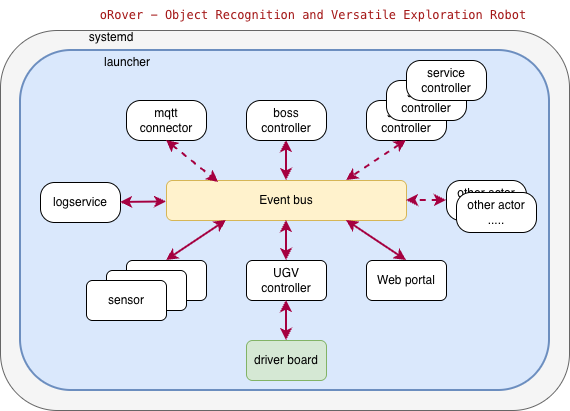

The diagram above was exported from draw.io. Its source (the exported page's mxGraphModel, read from the mxfile embedded in the PNG):
<mxGraphModel dx="1230" dy="757" grid="1" gridSize="10" guides="1" tooltips="1" connect="1" arrows="1" fold="1" page="1" pageScale="1" pageWidth="1169" pageHeight="827" math="0" shadow="0">
  <root>
    <mxCell id="0" />
    <mxCell id="1" parent="0" />
    <mxCell id="Z8cuZEiFl1VeDBvwqoa7-19" value="" style="rounded=1;html=1;labelPosition=left;verticalLabelPosition=top;align=right;verticalAlign=bottom;labelBorderColor=default;fillColor=#f5f5f5;fontColor=#333333;strokeColor=#666666;" parent="1" vertex="1">
      <mxGeometry x="60" y="78" width="569" height="380" as="geometry" />
    </mxCell>
    <mxCell id="62z2YpGyrbnwcv76gv_f-2" value="" style="rounded=1;html=1;labelPosition=left;verticalLabelPosition=top;align=right;verticalAlign=bottom;labelBorderColor=default;fillColor=#dae8fc;strokeColor=#6c8ebf;strokeWidth=2;" parent="1" vertex="1">
      <mxGeometry x="80" y="98" width="529" height="340" as="geometry" />
    </mxCell>
    <mxCell id="62z2YpGyrbnwcv76gv_f-13" value="Event bus" style="rounded=1;whiteSpace=wrap;html=1;fillColor=#fff2cc;strokeColor=#d6b656;" parent="1" vertex="1">
      <mxGeometry x="226" y="228" width="240" height="40" as="geometry" />
    </mxCell>
    <mxCell id="Z8cuZEiFl1VeDBvwqoa7-1" value="sensor" style="rounded=1;whiteSpace=wrap;html=1;" parent="1" vertex="1">
      <mxGeometry x="186" y="308" width="80" height="40" as="geometry" />
    </mxCell>
    <mxCell id="Z8cuZEiFl1VeDBvwqoa7-2" value="UGV&lt;div&gt;controller&lt;/div&gt;" style="rounded=1;whiteSpace=wrap;html=1;" parent="1" vertex="1">
      <mxGeometry x="306" y="308" width="80" height="40" as="geometry" />
    </mxCell>
    <mxCell id="Z8cuZEiFl1VeDBvwqoa7-3" value="Web portal" style="rounded=1;whiteSpace=wrap;html=1;" parent="1" vertex="1">
      <mxGeometry x="426" y="308" width="80" height="40" as="geometry" />
    </mxCell>
    <mxCell id="Z8cuZEiFl1VeDBvwqoa7-4" value="" style="endArrow=classic;startArrow=classic;html=1;rounded=0;exitX=0.25;exitY=1;exitDx=0;exitDy=0;entryX=0.5;entryY=0;entryDx=0;entryDy=0;fillColor=#d80073;strokeColor=#A50040;strokeWidth=2;" parent="1" source="62z2YpGyrbnwcv76gv_f-13" target="Z8cuZEiFl1VeDBvwqoa7-1" edge="1">
      <mxGeometry width="50" height="50" relative="1" as="geometry">
        <mxPoint x="276" y="88" as="sourcePoint" />
        <mxPoint x="196" y="148" as="targetPoint" />
      </mxGeometry>
    </mxCell>
    <mxCell id="Z8cuZEiFl1VeDBvwqoa7-5" value="" style="endArrow=classic;startArrow=classic;html=1;rounded=0;exitX=0.5;exitY=1;exitDx=0;exitDy=0;entryX=0.5;entryY=0;entryDx=0;entryDy=0;fillColor=#d80073;strokeColor=#A50040;strokeWidth=2;" parent="1" source="62z2YpGyrbnwcv76gv_f-13" target="Z8cuZEiFl1VeDBvwqoa7-2" edge="1">
      <mxGeometry width="50" height="50" relative="1" as="geometry">
        <mxPoint x="746" y="188" as="sourcePoint" />
        <mxPoint x="666" y="248" as="targetPoint" />
      </mxGeometry>
    </mxCell>
    <mxCell id="Z8cuZEiFl1VeDBvwqoa7-6" value="" style="endArrow=classic;startArrow=classic;html=1;rounded=0;exitX=0.75;exitY=1;exitDx=0;exitDy=0;entryX=0.5;entryY=0;entryDx=0;entryDy=0;fillColor=#d80073;strokeColor=#A50040;strokeWidth=2;" parent="1" source="62z2YpGyrbnwcv76gv_f-13" target="Z8cuZEiFl1VeDBvwqoa7-3" edge="1">
      <mxGeometry width="50" height="50" relative="1" as="geometry">
        <mxPoint x="846" y="188" as="sourcePoint" />
        <mxPoint x="766" y="248" as="targetPoint" />
      </mxGeometry>
    </mxCell>
    <mxCell id="Z8cuZEiFl1VeDBvwqoa7-7" value="sensor" style="rounded=1;whiteSpace=wrap;html=1;" parent="1" vertex="1">
      <mxGeometry x="166" y="318" width="80" height="40" as="geometry" />
    </mxCell>
    <mxCell id="Z8cuZEiFl1VeDBvwqoa7-8" value="sensor" style="rounded=1;whiteSpace=wrap;html=1;" parent="1" vertex="1">
      <mxGeometry x="146" y="328" width="80" height="40" as="geometry" />
    </mxCell>
    <mxCell id="Z8cuZEiFl1VeDBvwqoa7-9" value="mqtt connector" style="rounded=1;whiteSpace=wrap;html=1;arcSize=35;" parent="1" vertex="1">
      <mxGeometry x="186" y="148" width="80" height="40" as="geometry" />
    </mxCell>
    <mxCell id="Z8cuZEiFl1VeDBvwqoa7-10" value="" style="endArrow=classic;startArrow=classic;html=1;rounded=0;exitX=0.5;exitY=1;exitDx=0;exitDy=0;fillColor=#d80073;strokeColor=#A50040;strokeWidth=2;entryX=0.5;entryY=0;entryDx=0;entryDy=0;" parent="1" source="Z8cuZEiFl1VeDBvwqoa7-11" target="62z2YpGyrbnwcv76gv_f-13" edge="1">
      <mxGeometry width="50" height="50" relative="1" as="geometry">
        <mxPoint x="336" y="278" as="sourcePoint" />
        <mxPoint x="286" y="218" as="targetPoint" />
      </mxGeometry>
    </mxCell>
    <mxCell id="Z8cuZEiFl1VeDBvwqoa7-11" value="boss&lt;br&gt;&lt;div&gt;controller&lt;/div&gt;" style="rounded=1;whiteSpace=wrap;html=1;arcSize=35;" parent="1" vertex="1">
      <mxGeometry x="306" y="148" width="80" height="40" as="geometry" />
    </mxCell>
    <mxCell id="Z8cuZEiFl1VeDBvwqoa7-12" value="" style="endArrow=classic;startArrow=classic;html=1;rounded=0;exitX=0.5;exitY=1;exitDx=0;exitDy=0;entryX=0.217;entryY=0.05;entryDx=0;entryDy=0;fillColor=#d80073;strokeColor=#A50040;strokeWidth=2;entryPerimeter=0;dashed=1;" parent="1" source="Z8cuZEiFl1VeDBvwqoa7-9" target="62z2YpGyrbnwcv76gv_f-13" edge="1">
      <mxGeometry width="50" height="50" relative="1" as="geometry">
        <mxPoint x="306" y="278" as="sourcePoint" />
        <mxPoint x="246" y="318" as="targetPoint" />
      </mxGeometry>
    </mxCell>
    <mxCell id="Z8cuZEiFl1VeDBvwqoa7-14" value="service&lt;div&gt;controller&lt;/div&gt;" style="rounded=1;whiteSpace=wrap;html=1;arcSize=35;" parent="1" vertex="1">
      <mxGeometry x="426" y="148" width="80" height="40" as="geometry" />
    </mxCell>
    <mxCell id="Z8cuZEiFl1VeDBvwqoa7-15" value="service&lt;div&gt;controller&lt;/div&gt;" style="rounded=1;whiteSpace=wrap;html=1;arcSize=35;" parent="1" vertex="1">
      <mxGeometry x="446" y="128" width="80" height="40" as="geometry" />
    </mxCell>
    <mxCell id="Z8cuZEiFl1VeDBvwqoa7-16" value="service&lt;div&gt;controller&lt;/div&gt;" style="rounded=1;whiteSpace=wrap;html=1;arcSize=35;" parent="1" vertex="1">
      <mxGeometry x="466" y="108" width="80" height="40" as="geometry" />
    </mxCell>
    <mxCell id="Z8cuZEiFl1VeDBvwqoa7-17" value="" style="endArrow=classic;startArrow=classic;html=1;rounded=0;exitX=0.5;exitY=1;exitDx=0;exitDy=0;fillColor=#d80073;strokeColor=#A50040;strokeWidth=2;entryX=0.75;entryY=0;entryDx=0;entryDy=0;dashed=1;" parent="1" source="Z8cuZEiFl1VeDBvwqoa7-14" target="62z2YpGyrbnwcv76gv_f-13" edge="1">
      <mxGeometry width="50" height="50" relative="1" as="geometry">
        <mxPoint x="346" y="198" as="sourcePoint" />
        <mxPoint x="346" y="238" as="targetPoint" />
      </mxGeometry>
    </mxCell>
    <mxCell id="Z8cuZEiFl1VeDBvwqoa7-18" value="launcher" style="text;html=1;whiteSpace=wrap;strokeColor=none;fillColor=none;align=center;verticalAlign=middle;rounded=0;" parent="1" vertex="1">
      <mxGeometry x="157" y="95" width="60" height="30" as="geometry" />
    </mxCell>
    <mxCell id="Z8cuZEiFl1VeDBvwqoa7-20" value="systemd" style="text;html=1;whiteSpace=wrap;strokeColor=none;fillColor=none;align=center;verticalAlign=middle;rounded=0;" parent="1" vertex="1">
      <mxGeometry x="141" y="70" width="60" height="30" as="geometry" />
    </mxCell>
    <mxCell id="Z8cuZEiFl1VeDBvwqoa7-21" value="other actor&lt;div&gt;.....&lt;/div&gt;" style="rounded=1;whiteSpace=wrap;html=1;arcSize=35;" parent="1" vertex="1">
      <mxGeometry x="506" y="228" width="80" height="40" as="geometry" />
    </mxCell>
    <mxCell id="Z8cuZEiFl1VeDBvwqoa7-22" value="" style="endArrow=classic;startArrow=classic;html=1;rounded=0;exitX=0;exitY=0.5;exitDx=0;exitDy=0;fillColor=#d80073;strokeColor=#A50040;strokeWidth=2;dashed=1;" parent="1" source="Z8cuZEiFl1VeDBvwqoa7-21" edge="1">
      <mxGeometry width="50" height="50" relative="1" as="geometry">
        <mxPoint x="346" y="198" as="sourcePoint" />
        <mxPoint x="466" y="248" as="targetPoint" />
      </mxGeometry>
    </mxCell>
    <mxCell id="Z8cuZEiFl1VeDBvwqoa7-23" value="&lt;span style=&quot;color: rgb(163, 21, 21); background-color: rgb(255, 255, 255); font-family: Menlo, Monaco, &amp;quot;Courier New&amp;quot;, monospace; white-space: pre;&quot;&gt;oRover - Object Recognition and Versatile Exploration Robot&lt;/span&gt;" style="text;html=1;whiteSpace=wrap;strokeColor=none;fillColor=none;align=center;verticalAlign=middle;rounded=0;" parent="1" vertex="1">
      <mxGeometry x="122.5" y="48" width="500" height="30" as="geometry" />
    </mxCell>
    <mxCell id="ZAEtnsRuh_Z9OR5EAtT6-2" value="driver board" style="rounded=1;whiteSpace=wrap;html=1;fillColor=#d5e8d4;strokeColor=#82b366;" parent="1" vertex="1">
      <mxGeometry x="306" y="388" width="80" height="40" as="geometry" />
    </mxCell>
    <mxCell id="ZAEtnsRuh_Z9OR5EAtT6-3" value="" style="endArrow=classic;startArrow=classic;html=1;rounded=0;fillColor=#d80073;strokeColor=#A50040;strokeWidth=2;entryX=0.5;entryY=0;entryDx=0;entryDy=0;" parent="1" target="ZAEtnsRuh_Z9OR5EAtT6-2" edge="1">
      <mxGeometry width="50" height="50" relative="1" as="geometry">
        <mxPoint x="346" y="348" as="sourcePoint" />
        <mxPoint x="346" y="328" as="targetPoint" />
      </mxGeometry>
    </mxCell>
    <mxCell id="ZAEtnsRuh_Z9OR5EAtT6-4" value="other actor&lt;div&gt;.....&lt;/div&gt;" style="rounded=1;whiteSpace=wrap;html=1;arcSize=35;" parent="1" vertex="1">
      <mxGeometry x="516" y="240" width="80" height="40" as="geometry" />
    </mxCell>
    <mxCell id="TKD9f6CjK9qZ5yK-8Efh-2" value="logservice" style="rounded=1;whiteSpace=wrap;html=1;arcSize=35;" vertex="1" parent="1">
      <mxGeometry x="100" y="230" width="80" height="40" as="geometry" />
    </mxCell>
    <mxCell id="TKD9f6CjK9qZ5yK-8Efh-4" value="" style="endArrow=classic;startArrow=classic;html=1;rounded=0;exitX=1;exitY=0.5;exitDx=0;exitDy=0;fillColor=#d80073;strokeColor=#A50040;strokeWidth=2;" edge="1" parent="1" source="TKD9f6CjK9qZ5yK-8Efh-2" target="62z2YpGyrbnwcv76gv_f-13">
      <mxGeometry width="50" height="50" relative="1" as="geometry">
        <mxPoint x="430" y="230" as="sourcePoint" />
        <mxPoint x="230" y="250" as="targetPoint" />
      </mxGeometry>
    </mxCell>
  </root>
</mxGraphModel>